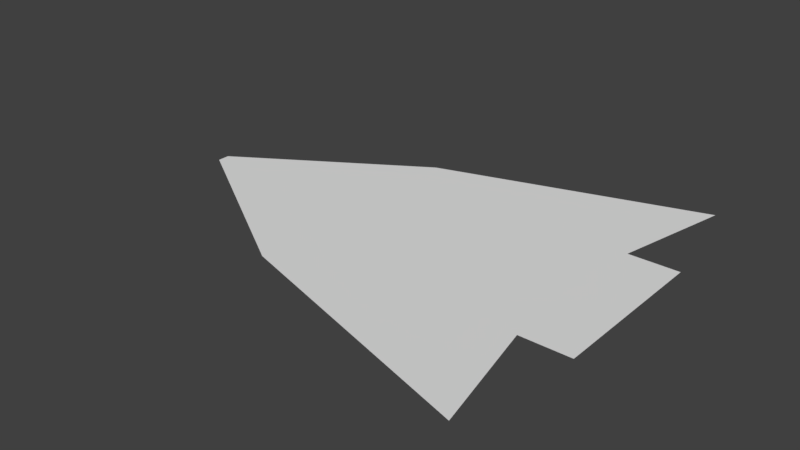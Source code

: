 # Source: ship.blend  (saved by Blender 2.79.0; exported with 4.5.12 LTS)
import bpy
from mathutils import Matrix  # noqa: F401  (used for matrix-valued properties, if any)

bpy.ops.wm.read_factory_settings(use_empty=True)
scene = bpy.context.scene
scene.name = 'Scene'

# ---- collections
col_collection_1 = bpy.data.collections.new('Collection 1'); scene.collection.children.link(col_collection_1)

# ---- world
world_world = bpy.data.worlds.new('World'); scene.world = world_world
world_world.color = (0.05088, 0.05088, 0.05088)
world_world.use_sun_shadow = False
world_world.sun_shadow_jitter_overblur = 0.0
world_world.cycles.sampling_method = 'MANUAL'

# ---- meshes
me_plane = bpy.data.meshes.new('Plane')
me_plane.from_pydata([(0.8, 0.8, 6.994e-08), (0.8, -0.8, -6.994e-08), (0.7, 0.3333, 2.914e-08), (0.7, -0.3333, -2.914e-08), (0.9, 0.3333, 2.914e-08), (0.9, -0.3333, -2.914e-08), (-0.25, 0.48, 4.196e-08), (-0.25, -0.48, -4.196e-08), (-0.975, -0.024, -2.098e-09), (-0.975, 0.024, 2.098e-09)], [], [(6, 0, 2, 3, 1, 7), (3, 2, 4, 5), (9, 6, 7, 8)])
me_plane.use_remesh_preserve_volume = False
me_plane.use_remesh_preserve_attributes = False
me_plane.use_mirror_vertex_groups = False
me_plane.update()

# ---- objects
ob_plane = bpy.data.objects.new('Plane', me_plane)

# ---- transforms, parenting, visibility, modifiers, constraints
ob_plane.location = (0.0, 0.0, 0.0)
ob_plane.lineart.crease_threshold = 0.0

# ---- collection membership
col_collection_1.objects.link(ob_plane)

# ---- scene / render settings (as saved in the file)
scene.frame_start = 1; scene.frame_end = 250; scene.frame_set(1)
scene.render.engine = 'BLENDER_EEVEE_NEXT'
scene.render.resolution_percentage = 50
scene.render.dither_intensity = 0.0
scene.cycles.use_denoising = False
scene.cycles.samples = 128
scene.cycles.sampling_pattern = 'TABULATED_SOBOL'
scene.cycles.use_adaptive_sampling = False
scene.cycles.use_light_tree = False
scene.cycles.blur_glossy = 0.0
scene.cycles.sample_clamp_indirect = 0.0
scene.view_settings.view_transform = 'Standard'
bpy.context.view_layer.update()

# ---- added for rendering (the .blend has no active camera and no usable light): camera, sun
cam_auto = bpy.data.cameras.new('AutoCamera')
cam_auto.lens = 50.0
cam_auto.sensor_width = 36.0
cam_auto.clip_end = 1000.0
ob_auto_camera = bpy.data.objects.new('AutoCamera', cam_auto)
scene.collection.objects.link(ob_auto_camera)
ob_auto_camera.location = (2.24307, -2.73668, 1.82445)
ob_auto_camera.rotation_euler = (1.09748, -7.21219e-08, 0.694738)
scene.camera = ob_auto_camera
light_auto_sun = bpy.data.lights.new('AutoSun', 'SUN')
light_auto_sun.energy = 3.0
light_auto_sun.angle = 0.0523599
ob_auto_sun = bpy.data.objects.new('AutoSun', light_auto_sun)
scene.collection.objects.link(ob_auto_sun)
ob_auto_sun.rotation_euler = (0.872665, 0.174533, 0.523599)
bpy.context.view_layer.update()
